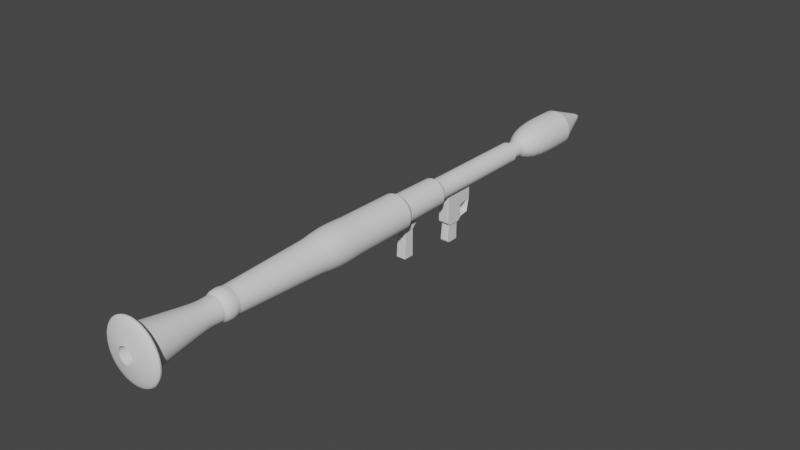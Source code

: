 # Source: rpg.blend  (saved by Blender 2.80.75; exported with 4.5.12 LTS)
import bpy
from mathutils import Matrix  # noqa: F401  (used for matrix-valued properties, if any)

bpy.ops.wm.read_factory_settings(use_empty=True)
scene = bpy.context.scene
scene.name = 'Scene'

# ---- collections
col_collection_2 = bpy.data.collections.new('Collection 2'); scene.collection.children.link(col_collection_2)
col_collection = bpy.data.collections.new('Collection'); scene.collection.children.link(col_collection)

# ---- node groups
ng_auto_smooth = bpy.data.node_groups.new('Auto Smooth', 'GeometryNodeTree')
_s = ng_auto_smooth.interface.new_socket(name='Geometry', in_out='OUTPUT', socket_type='NodeSocketGeometry')
_s = ng_auto_smooth.interface.new_socket(name='Geometry', in_out='INPUT', socket_type='NodeSocketGeometry')
_s = ng_auto_smooth.interface.new_socket(name='Angle', in_out='INPUT', socket_type='NodeSocketFloat')
_s.subtype = 'ANGLE'
_s.min_value = 0.0
_s.max_value = 3.142
ng_auto_smooth.is_modifier = True
_N = ng_auto_smooth.nodes; _L = ng_auto_smooth.links
n0 = _N.new('NodeGroupOutput'); n0.name = 'Group Output'; n0.location = (480, -100)
n1 = _N.new('NodeGroupInput'); n1.name = 'Group Input'; n1.location = (-420, -300)
n2 = _N.new('NodeGroupInput'); n2.name = 'Group Input.001'; n2.location = (-60, -100)
n3 = _N.new('GeometryNodeSetShadeSmooth'); n3.name = 'Set Shade Smooth'; n3.location = (120, -100)
n3.domain = 'EDGE'
n4 = _N.new('GeometryNodeSetShadeSmooth'); n4.name = 'Set Shade Smooth.001'; n4.location = (300, -100)
n5 = _N.new('GeometryNodeInputMeshEdgeAngle'); n5.name = 'Edge Angle'; n5.location = (-420, -220)
n6 = _N.new('GeometryNodeInputEdgeSmooth'); n6.name = 'Is Edge Smooth'; n6.location = (-60, -160)
n7 = _N.new('GeometryNodeInputShadeSmooth'); n7.name = 'Is Face Smooth'; n7.location = (-240, -340)
n8 = _N.new('FunctionNodeBooleanMath'); n8.name = 'Boolean Math'; n8.location = (-60, -220)
n9 = _N.new('FunctionNodeCompare'); n9.name = 'Compare'; n9.location = (-240, -180)
n9.operation = 'LESS_EQUAL'
_L.new(n5.outputs[0], n9.inputs[0])
_L.new(n4.outputs[0], n0.inputs[0])
_L.new(n1.outputs[1], n9.inputs[1])
_L.new(n9.outputs[0], n8.inputs[0])
_L.new(n7.outputs[0], n8.inputs[1])
_L.new(n2.outputs[0], n3.inputs[0])
_L.new(n6.outputs[0], n3.inputs[1])
_L.new(n3.outputs[0], n4.inputs[0])
_L.new(n8.outputs[0], n3.inputs[2])
n0.is_active_output = True

# ---- world
world_world = bpy.data.worlds.new('World'); scene.world = world_world
world_world.use_nodes = True; world_world.node_tree.nodes.clear()
_N = world_world.node_tree.nodes; _L = world_world.node_tree.links
n0 = _N.new('ShaderNodeOutputWorld'); n0.name = 'World Output'; n0.location = (300, 300)
n1 = _N.new('ShaderNodeBackground'); n1.name = 'Background'; n1.location = (10, 300)
n1.inputs[0].default_value = (0.05088, 0.05088, 0.05088, 1.0)
_L.new(n1.outputs[0], n0.inputs[0])
n0.is_active_output = True
world_world.color = (0.05088, 0.05088, 0.05088)
world_world.use_sun_shadow = False
world_world.sun_shadow_jitter_overblur = 0.0

# ---- meshes
me_cylinder_001 = bpy.data.meshes.new('Cylinder.001')
me_cylinder_001.from_pydata([(9.001e-11, 0.0147, -0.3758), (4.424e-09, 1.63e-09, 0.45), (0.005625, 0.01358, -0.3758), (0.01039, 0.01039, -0.3758), (0.01358, 0.005625, -0.3758), (0.0147, -1.199e-08, -0.3758), (0.01358, -0.005625, -0.3758), (0.01039, -0.01039, -0.3758), (0.005625, -0.01358, -0.3758), (2.309e-09, -0.0147, -0.3758), (-0.005625, -0.01358, -0.3758), (-0.01039, -0.01039, -0.3758), (-0.01358, -0.005625, -0.3758), (-0.0147, -1.117e-08, -0.3758), (-0.01358, 0.005625, -0.3758), (-0.01039, 0.01039, -0.3758), (-0.005625, 0.01358, -0.3758), (9.001e-11, 0.0147, 0.1856), (0.005625, 0.01358, 0.1856), (0.01039, 0.01039, 0.1856), (0.01358, 0.005625, 0.1856), (0.0147, 1.523e-08, 0.1856), (0.01358, -0.005625, 0.1856), (0.01039, -0.01039, 0.1856), (0.005625, -0.01358, 0.1856), (2.309e-09, -0.0147, 0.1856), (-0.005625, -0.01358, 0.1856), (-0.01039, -0.01039, 0.1856), (-0.01358, -0.005625, 0.1856), (-0.0147, 1.604e-08, 0.1856), (-0.01358, 0.005625, 0.1856), (-0.01039, 0.01039, 0.1856), (-0.005625, 0.01358, 0.1856), (4.207e-10, 0.01795, 0.2053), (0.00687, 0.01658, 0.2053), (0.01269, 0.01269, 0.2053), (0.01658, 0.00687, 0.2053), (0.01795, 1.637e-08, 0.2053), (0.01658, -0.00687, 0.2053), (0.01269, -0.01269, 0.2053), (0.00687, -0.01658, 0.2053), (3.131e-09, -0.01795, 0.2053), (-0.00687, -0.01658, 0.2053), (-0.01269, -0.01269, 0.2053), (-0.01658, -0.00687, 0.2053), (-0.01795, 1.737e-08, 0.2053), (-0.01658, 0.00687, 0.2053), (-0.01269, 0.01269, 0.2053), (-0.00687, 0.01658, 0.2053), (0.0, 0.03858, 0.3474), (0.01476, 0.03564, 0.3474), (0.02728, 0.02728, 0.3474), (0.03564, 0.01476, 0.3474), (0.03858, 3.451e-09, 0.3474), (0.03564, -0.01476, 0.3474), (0.02728, -0.02728, 0.3474), (0.01476, -0.03564, 0.3474), (5.825e-09, -0.03858, 0.3474), (-0.01476, -0.03564, 0.3474), (-0.02728, -0.02728, 0.3474), (-0.03564, -0.01476, 0.3474), (-0.03858, 5.597e-09, 0.3474), (-0.03564, 0.01476, 0.3474), (-0.02728, 0.02728, 0.3474), (-0.01476, 0.03564, 0.3474), (0.01548, 0.03737, 0.2456), (0.0286, 0.0286, 0.2456), (0.03737, 0.01548, 0.2456), (0.04045, 6.577e-09, 0.2456), (0.03737, -0.01548, 0.2456), (0.0286, -0.0286, 0.2456), (0.01548, -0.03737, 0.2456), (5.69e-09, -0.04045, 0.2456), (-0.01548, -0.03737, 0.2456), (-0.0286, -0.0286, 0.2456), (-0.03737, -0.01548, 0.2456), (-0.04045, 8.827e-09, 0.2456), (-0.03737, 0.01548, 0.2456), (-0.0286, 0.0286, 0.2456), (-0.01548, 0.03737, 0.2456), (-4.177e-10, 0.04045, 0.2456), (2.764e-09, 0.01398, 0.4118), (0.005349, 0.01291, 0.4118), (0.009884, 0.009884, 0.4118), (0.01291, 0.005349, 0.4118), (0.01398, -9.551e-11, 0.4118), (0.01291, -0.005349, 0.4118), (0.009884, -0.009884, 0.4118), (0.005349, -0.01291, 0.4118), (4.874e-09, -0.01398, 0.4118), (-0.005349, -0.01291, 0.4118), (-0.009884, -0.009884, 0.4118), (-0.01291, -0.005349, 0.4118), (-0.01398, 6.822e-10, 0.4118), (-0.01291, 0.005349, 0.4118), (-0.009884, 0.009884, 0.4118), (-0.005349, 0.01291, 0.4118)], [], [(81, 1, 82), (82, 1, 83), (83, 1, 84), (84, 1, 85), (85, 1, 86), (86, 1, 87), (87, 1, 88), (88, 1, 89), (89, 1, 90), (90, 1, 91), (91, 1, 92), (92, 1, 93), (93, 1, 94), (94, 1, 95), (95, 1, 96), (96, 1, 81), (0, 2, 3, 4, 5, 6, 7, 8, 9, 10, 11, 12, 13, 14, 15, 16), (16, 32, 17, 0), (15, 31, 32, 16), (14, 30, 31, 15), (13, 29, 30, 14), (12, 28, 29, 13), (11, 27, 28, 12), (10, 26, 27, 11), (9, 25, 26, 10), (8, 24, 25, 9), (7, 23, 24, 8), (6, 22, 23, 7), (5, 21, 22, 6), (4, 20, 21, 5), (3, 19, 20, 4), (2, 18, 19, 3), (0, 17, 18, 2), (32, 48, 33, 17), (31, 47, 48, 32), (30, 46, 47, 31), (29, 45, 46, 30), (28, 44, 45, 29), (27, 43, 44, 28), (26, 42, 43, 27), (25, 41, 42, 26), (24, 40, 41, 25), (23, 39, 40, 24), (22, 38, 39, 23), (21, 37, 38, 22), (20, 36, 37, 21), (19, 35, 36, 20), (18, 34, 35, 19), (17, 33, 34, 18), (79, 64, 49, 80), (78, 63, 64, 79), (77, 62, 63, 78), (76, 61, 62, 77), (75, 60, 61, 76), (74, 59, 60, 75), (73, 58, 59, 74), (72, 57, 58, 73), (71, 56, 57, 72), (70, 55, 56, 71), (69, 54, 55, 70), (68, 53, 54, 69), (67, 52, 53, 68), (66, 51, 52, 67), (65, 50, 51, 66), (80, 49, 50, 65), (33, 80, 65, 34), (34, 65, 66, 35), (35, 66, 67, 36), (36, 67, 68, 37), (37, 68, 69, 38), (38, 69, 70, 39), (39, 70, 71, 40), (40, 71, 72, 41), (41, 72, 73, 42), (42, 73, 74, 43), (43, 74, 75, 44), (44, 75, 76, 45), (45, 76, 77, 46), (46, 77, 78, 47), (47, 78, 79, 48), (48, 79, 80, 33), (64, 96, 81, 49), (63, 95, 96, 64), (62, 94, 95, 63), (61, 93, 94, 62), (60, 92, 93, 61), (59, 91, 92, 60), (58, 90, 91, 59), (57, 89, 90, 58), (56, 88, 89, 57), (55, 87, 88, 56), (54, 86, 87, 55), (53, 85, 86, 54), (52, 84, 85, 53), (51, 83, 84, 52), (50, 82, 83, 51), (49, 81, 82, 50)])
_k = {(0, 2): 1.0, (2, 3): 1.0, (3, 4): 1.0, (4, 5): 1.0, (5, 6): 1.0, (6, 7): 1.0, (7, 8): 1.0, (8, 9): 1.0, (9, 10): 1.0, (10, 11): 1.0, (11, 12): 1.0, (12, 13): 1.0, (13, 14): 1.0, (14, 15): 1.0, (15, 16): 1.0, (0, 16): 1.0, (33, 48): 1.0, (47, 48): 1.0, (46, 47): 1.0, (45, 46): 1.0, (44, 45): 1.0, (43, 44): 1.0, (42, 43): 1.0, (41, 42): 1.0, (40, 41): 1.0, (39, 40): 1.0, (38, 39): 1.0, (37, 38): 1.0, (36, 37): 1.0, (35, 36): 1.0, (34, 35): 1.0, (33, 34): 1.0, (49, 64): 1.0, (63, 64): 1.0, (62, 63): 1.0, (61, 62): 1.0, (60, 61): 1.0, (59, 60): 1.0, (58, 59): 1.0, (57, 58): 1.0, (56, 57): 1.0, (55, 56): 1.0, (54, 55): 1.0, (53, 54): 1.0, (52, 53): 1.0, (51, 52): 1.0, (50, 51): 1.0, (49, 50): 1.0}
me_cylinder_001.attributes.new('crease_edge', 'FLOAT', 'EDGE').data.foreach_set('value', [_k.get((min(e.vertices), max(e.vertices)), 0.0) for e in me_cylinder_001.edges])
_uv = me_cylinder_001.uv_layers.new(name='UVMap')
_uv.uv.foreach_set('vector', [1.0, 0.9896, 0.9375, 1.0, 0.9375, 0.9896, 0.9375, 0.9896, 0.875, 1.0, 0.875, 0.9896, 0.875, 0.9896, 0.8125, 1.0, 0.8125, 0.9896, 0.8125, 0.9896, 0.75, 1.0, 0.75, 0.9896, 0.75, 0.9896, 0.6875, 1.0, 0.6875, 0.9896, 0.6875, 0.9896, 0.625, 1.0, 0.625, 0.9896, 0.625, 0.9896, 0.5625, 1.0, 0.5625, 0.9896, 0.5625, 0.9896, 0.5, 1.0, 0.5, 0.9896, 0.5, 0.9896, 0.4375, 1.0, 0.4375, 0.9896, 0.4375, 0.9896, 0.375, 1.0, 0.375, 0.9896, 0.375, 0.9896, 0.3125, 1.0, 0.3125, 0.9896, 0.3125, 0.9896, 0.25, 1.0, 0.25, 0.9896, 0.25, 0.9896, 0.1875, 1.0, 0.1875, 0.9896, 0.1875, 0.9896, 0.125, 1.0, 0.125, 0.9896, 0.125, 0.9896, 0.0625, 1.0, 0.0625, 0.9896, 0.0625, 0.9896, 0.0, 1.0, 0.0, 0.9896, 0.75, 0.49, 0.8418, 0.4717, 0.9197, 0.4197, 0.9717, 0.3418, 0.99, 0.25, 0.9717, 0.1582, 0.9197, 0.08029, 0.8418, 0.02827, 0.75, 0.01, 0.6582, 0.02827, 0.5803, 0.08029, 0.5283, 0.1582, 0.51, 0.25, 0.5283, 0.3418, 0.5803, 0.4197, 0.6582, 0.4717, 0.0625, 0.5, 0.0625, 0.8531, 0.0, 0.8531, 0.0, 0.5, 0.125, 0.5, 0.125, 0.8531, 0.0625, 0.8531, 0.0625, 0.5, 0.1875, 0.5, 0.1875, 0.8531, 0.125, 0.8531, 0.125, 0.5, 0.25, 0.5, 0.25, 0.8531, 0.1875, 0.8531, 0.1875, 0.5, 0.3125, 0.5, 0.3125, 0.8531, 0.25, 0.8531, 0.25, 0.5, 0.375, 0.5, 0.375, 0.8531, 0.3125, 0.8531, 0.3125, 0.5, 0.4375, 0.5, 0.4375, 0.8531, 0.375, 0.8531, 0.375, 0.5, 0.5, 0.5, 0.5, 0.8531, 0.4375, 0.8531, 0.4375, 0.5, 0.5625, 0.5, 0.5625, 0.8531, 0.5, 0.8531, 0.5, 0.5, 0.625, 0.5, 0.625, 0.8531, 0.5625, 0.8531, 0.5625, 0.5, 0.6875, 0.5, 0.6875, 0.8531, 0.625, 0.8531, 0.625, 0.5, 0.75, 0.5, 0.75, 0.8531, 0.6875, 0.8531, 0.6875, 0.5, 0.8125, 0.5, 0.8125, 0.8531, 0.75, 0.8531, 0.75, 0.5, 0.875, 0.5, 0.875, 0.8531, 0.8125, 0.8531, 0.8125, 0.5, 0.9375, 0.5, 0.9375, 0.8531, 0.875, 0.8531, 0.875, 0.5, 1.0, 0.5, 1.0, 0.8531, 0.9375, 0.8531, 0.9375, 0.5, 0.0625, 0.8531, 0.0625, 0.8537, 0.0, 0.8537, 0.0, 0.8531, 0.125, 0.8531, 0.125, 0.8537, 0.0625, 0.8537, 0.0625, 0.8531, 0.1875, 0.8531, 0.1875, 0.8537, 0.125, 0.8537, 0.125, 0.8531, 0.25, 0.8531, 0.25, 0.8537, 0.1875, 0.8537, 0.1875, 0.8531, 0.3125, 0.8531, 0.3125, 0.8537, 0.25, 0.8537, 0.25, 0.8531, 0.375, 0.8531, 0.375, 0.8537, 0.3125, 0.8537, 0.3125, 0.8531, 0.4375, 0.8531, 0.4375, 0.8537, 0.375, 0.8537, 0.375, 0.8531, 0.5, 0.8531, 0.5, 0.8537, 0.4375, 0.8537, 0.4375, 0.8531, 0.5625, 0.8531, 0.5625, 0.8537, 0.5, 0.8537, 0.5, 0.8531, 0.625, 0.8531, 0.625, 0.8537, 0.5625, 0.8537, 0.5625, 0.8531, 0.6875, 0.8531, 0.6875, 0.8537, 0.625, 0.8537, 0.625, 0.8531, 0.75, 0.8531, 0.75, 0.8537, 0.6875, 0.8537, 0.6875, 0.8531, 0.8125, 0.8531, 0.8125, 0.8537, 0.75, 0.8537, 0.75, 0.8531, 0.875, 0.8531, 0.875, 0.8537, 0.8125, 0.8537, 0.8125, 0.8531, 0.9375, 0.8531, 0.9375, 0.8537, 0.875, 0.8537, 0.875, 0.8531, 1.0, 0.8531, 1.0, 0.8537, 0.9375, 0.8537, 0.9375, 0.8531, 0.0625, 0.9034, 0.0625, 0.9472, 0.0, 0.9472, 0.0, 0.9034, 0.125, 0.9034, 0.125, 0.9472, 0.0625, 0.9472, 0.0625, 0.9034, 0.1875, 0.9034, 0.1875, 0.9472, 0.125, 0.9472, 0.125, 0.9034, 0.25, 0.9034, 0.25, 0.9472, 0.1875, 0.9472, 0.1875, 0.9034, 0.3125, 0.9034, 0.3125, 0.9472, 0.25, 0.9472, 0.25, 0.9034, 0.375, 0.9034, 0.375, 0.9472, 0.3125, 0.9472, 0.3125, 0.9034, 0.4375, 0.9034, 0.4375, 0.9472, 0.375, 0.9472, 0.375, 0.9034, 0.5, 0.9034, 0.5, 0.9472, 0.4375, 0.9472, 0.4375, 0.9034, 0.5625, 0.9034, 0.5625, 0.9472, 0.5, 0.9472, 0.5, 0.9034, 0.625, 0.9034, 0.625, 0.9472, 0.5625, 0.9472, 0.5625, 0.9034, 0.6875, 0.9034, 0.6875, 0.9472, 0.625, 0.9472, 0.625, 0.9034, 0.75, 0.9034, 0.75, 0.9472, 0.6875, 0.9472, 0.6875, 0.9034, 0.8125, 0.9034, 0.8125, 0.9472, 0.75, 0.9472, 0.75, 0.9034, 0.875, 0.9034, 0.875, 0.9472, 0.8125, 0.9472, 0.8125, 0.9034, 0.9375, 0.9034, 0.9375, 0.9472, 0.875, 0.9472, 0.875, 0.9034, 1.0, 0.9034, 1.0, 0.9472, 0.9375, 0.9472, 0.9375, 0.9034, 1.0, 0.8537, 1.0, 0.9034, 0.9375, 0.9034, 0.9375, 0.8537, 0.9375, 0.8537, 0.9375, 0.9034, 0.875, 0.9034, 0.875, 0.8537, 0.875, 0.8537, 0.875, 0.9034, 0.8125, 0.9034, 0.8125, 0.8537, 0.8125, 0.8537, 0.8125, 0.9034, 0.75, 0.9034, 0.75, 0.8537, 0.75, 0.8537, 0.75, 0.9034, 0.6875, 0.9034, 0.6875, 0.8537, 0.6875, 0.8537, 0.6875, 0.9034, 0.625, 0.9034, 0.625, 0.8537, 0.625, 0.8537, 0.625, 0.9034, 0.5625, 0.9034, 0.5625, 0.8537, 0.5625, 0.8537, 0.5625, 0.9034, 0.5, 0.9034, 0.5, 0.8537, 0.5, 0.8537, 0.5, 0.9034, 0.4375, 0.9034, 0.4375, 0.8537, 0.4375, 0.8537, 0.4375, 0.9034, 0.375, 0.9034, 0.375, 0.8537, 0.375, 0.8537, 0.375, 0.9034, 0.3125, 0.9034, 0.3125, 0.8537, 0.3125, 0.8537, 0.3125, 0.9034, 0.25, 0.9034, 0.25, 0.8537, 0.25, 0.8537, 0.25, 0.9034, 0.1875, 0.9034, 0.1875, 0.8537, 0.1875, 0.8537, 0.1875, 0.9034, 0.125, 0.9034, 0.125, 0.8537, 0.125, 0.8537, 0.125, 0.9034, 0.0625, 0.9034, 0.0625, 0.8537, 0.0625, 0.8537, 0.0625, 0.9034, 0.0, 0.9034, 0.0, 0.8537, 0.0625, 0.9472, 0.0625, 0.9896, 0.0, 0.9896, 0.0, 0.9472, 0.125, 0.9472, 0.125, 0.9896, 0.0625, 0.9896, 0.0625, 0.9472, 0.1875, 0.9472, 0.1875, 0.9896, 0.125, 0.9896, 0.125, 0.9472, 0.25, 0.9472, 0.25, 0.9896, 0.1875, 0.9896, 0.1875, 0.9472, 0.3125, 0.9472, 0.3125, 0.9896, 0.25, 0.9896, 0.25, 0.9472, 0.375, 0.9472, 0.375, 0.9896, 0.3125, 0.9896, 0.3125, 0.9472, 0.4375, 0.9472, 0.4375, 0.9896, 0.375, 0.9896, 0.375, 0.9472, 0.5, 0.9472, 0.5, 0.9896, 0.4375, 0.9896, 0.4375, 0.9472, 0.5625, 0.9472, 0.5625, 0.9896, 0.5, 0.9896, 0.5, 0.9472, 0.625, 0.9472, 0.625, 0.9896, 0.5625, 0.9896, 0.5625, 0.9472, 0.6875, 0.9472, 0.6875, 0.9896, 0.625, 0.9896, 0.625, 0.9472, 0.75, 0.9472, 0.75, 0.9896, 0.6875, 0.9896, 0.6875, 0.9472, 0.8125, 0.9472, 0.8125, 0.9896, 0.75, 0.9896, 0.75, 0.9472, 0.875, 0.9472, 0.875, 0.9896, 0.8125, 0.9896, 0.8125, 0.9472, 0.9375, 0.9472, 0.9375, 0.9896, 0.875, 0.9896, 0.875, 0.9472, 1.0, 0.9472, 1.0, 0.9896, 0.9375, 0.9896, 0.9375, 0.9472])
me_cylinder_001.use_remesh_preserve_volume = False
me_cylinder_001.use_remesh_preserve_attributes = False
me_cylinder_001.use_mirror_vertex_groups = False
me_cylinder_001.update()
me_cylinder = bpy.data.meshes.new('Cylinder')
me_cylinder.from_pydata([(-2.23e-09, 0.01571, -0.475), (2.77e-10, 0.01637, 0.475), (0.006011, 0.01451, -0.475), (0.006265, 0.01512, 0.475), (0.01111, 0.01111, -0.475), (0.01158, 0.01158, 0.475), (0.01451, 0.006011, -0.475), (0.01512, 0.006265, 0.475), (0.01571, 3.739e-09, -0.475), (0.01637, -5.665e-09, 0.475), (0.01451, -0.006011, -0.475), (0.01512, -0.006265, 0.475), (0.01111, -0.01111, -0.475), (0.01158, -0.01158, 0.475), (0.006011, -0.01451, -0.475), (0.006265, -0.01512, 0.475), (1.555e-09, -0.01571, -0.475), (2.749e-09, -0.01637, 0.475), (-0.006011, -0.01451, -0.475), (-0.006265, -0.01512, 0.475), (-0.01111, -0.01111, -0.475), (-0.01158, -0.01158, 0.475), (-0.01451, -0.006011, -0.475), (-0.01512, -0.006265, 0.475), (-0.01571, 5.108e-09, -0.475), (-0.01637, -4.754e-09, 0.475), (-0.01451, 0.006011, -0.475), (-0.01512, 0.006265, 0.475), (-0.01111, 0.01111, -0.475), (-0.01158, 0.01158, 0.475), (-0.006011, 0.01451, -0.475), (-0.006265, 0.01512, 0.475), (-8.071e-12, 0.02191, -0.2421), (0.008384, 0.02024, -0.2421), (0.01549, 0.01549, -0.2421), (0.02024, 0.008384, -0.2421), (0.02191, -8.853e-10, -0.2421), (0.02024, -0.008384, -0.2421), (0.01549, -0.01549, -0.2421), (0.008384, -0.02024, -0.2421), (3.3e-09, -0.02191, -0.2421), (-0.008384, -0.02024, -0.2421), (-0.01549, -0.01549, -0.2421), (-0.02024, -0.008384, -0.2421), (-0.02191, 3.335e-10, -0.2421), (-0.02024, 0.008384, -0.2421), (-0.01549, 0.01549, -0.2421), (-0.008384, 0.02024, -0.2421), (-5.006e-10, 0.02887, -0.2322), (0.01105, 0.02667, -0.2322), (0.02041, 0.02041, -0.2322), (0.02667, 0.01105, -0.2322), (0.02887, -1.327e-09, -0.2322), (0.02667, -0.01105, -0.2322), (0.02041, -0.02041, -0.2322), (0.01105, -0.02667, -0.2322), (3.859e-09, -0.02887, -0.2322), (-0.01105, -0.02667, -0.2322), (-0.02041, -0.02041, -0.2322), (-0.02667, -0.01105, -0.2322), (-0.02887, 2.792e-10, -0.2322), (-0.02667, 0.01105, -0.2322), (-0.02041, 0.02041, -0.2322), (-0.01105, 0.02667, -0.2322), (-6.324e-10, 0.03004, -0.1351), (0.0115, 0.02776, -0.1351), (0.02124, 0.02124, -0.1351), (0.02776, 0.0115, -0.1351), (0.03004, -3.968e-10, -0.1351), (0.02776, -0.0115, -0.1351), (0.02124, -0.02124, -0.1351), (0.0115, -0.02776, -0.1351), (3.904e-09, -0.03004, -0.1351), (-0.0115, -0.02776, -0.1351), (-0.02124, -0.02124, -0.1351), (-0.02776, -0.0115, -0.1351), (-0.03004, 1.275e-09, -0.1351), (-0.02776, 0.0115, -0.1351), (-0.02124, 0.02124, -0.1351), (-0.0115, 0.02776, -0.1351), (-5.944e-10, 0.03695, -0.1249), (0.01414, 0.03414, -0.1249), (0.02613, 0.02613, -0.1249), (0.03414, 0.01414, -0.1249), (0.03695, -1.039e-09, -0.1249), (0.03414, -0.01414, -0.1249), (0.02613, -0.02613, -0.1249), (0.01414, -0.03414, -0.1249), (4.985e-09, -0.03695, -0.1249), (-0.01414, -0.03414, -0.1249), (-0.02613, -0.02613, -0.1249), (-0.03414, -0.01414, -0.1249), (-0.03695, 1.017e-09, -0.1249), (-0.03414, 0.01414, -0.1249), (-0.02613, 0.02613, -0.1249), (-0.01414, 0.03414, -0.1249), (-1.052e-09, 0.04064, 0.04683), (0.01555, 0.03755, 0.04683), (0.02874, 0.02874, 0.04683), (0.03755, 0.01555, 0.04683), (0.04064, -2.124e-09, 0.04683), (0.03755, -0.01555, 0.04683), (0.02874, -0.02874, 0.04683), (0.01555, -0.03755, 0.04683), (5.085e-09, -0.04064, 0.04683), (-0.01555, -0.03755, 0.04683), (-0.02874, -0.02874, 0.04683), (-0.03755, -0.01555, 0.04683), (-0.04064, 1.373e-10, 0.04683), (-0.03755, 0.01555, 0.04683), (-0.02874, 0.02874, 0.04683), (-0.01555, 0.03755, 0.04683), (0.0009198, 0.02345, 0.3065), (0.009476, 0.02288, 0.3066), (0.01751, 0.01751, 0.3066), (0.02288, 0.009476, 0.3066), (0.02476, -1.201e-09, 0.3066), (0.02288, -0.009476, 0.3066), (0.01751, -0.01751, 0.3066), (0.009476, -0.02288, 0.3066), (3.588e-09, -0.02476, 0.3066), (-0.009476, -0.02288, 0.3066), (-0.01751, -0.01751, 0.3066), (-0.02288, -0.009476, 0.3066), (-0.02476, 1.768e-10, 0.3066), (-0.02288, 0.009476, 0.3066), (-0.01751, 0.01751, 0.3066), (-0.008556, 0.02157, 0.3065), (-1.234e-09, 0.06687, 0.4582), (0.02559, 0.06178, 0.4582), (0.04729, 0.04729, 0.4582), (0.06178, 0.02559, 0.4582), (0.06687, -2.149e-09, 0.4582), (0.06178, -0.02559, 0.4582), (0.04729, -0.04729, 0.4582), (0.02559, -0.06178, 0.4582), (8.863e-09, -0.06687, 0.4582), (-0.02559, -0.06178, 0.4582), (-0.04729, -0.04729, 0.4582), (-0.06178, -0.02559, 0.4582), (-0.06687, 1.572e-09, 0.4582), (-0.06178, 0.02559, 0.4582), (-0.04729, 0.04729, 0.4582), (-0.02559, 0.06178, 0.4582), (0.0162, 0.03928, 0.449), (0.02997, 0.03008, 0.449), (0.03917, 0.01631, 0.449), (0.0424, 6.722e-05, 0.449), (0.03917, -0.01618, 0.449), (0.02997, -0.02995, 0.449), (0.0162, -0.03915, 0.449), (-4.729e-05, -0.04238, 0.449), (-0.01629, -0.03915, 0.449), (-0.03006, -0.02995, 0.449), (-0.03926, -0.01618, 0.449), (-0.0425, 6.723e-05, 0.449), (-0.03926, 0.01631, 0.449), (-0.03006, 0.03008, 0.449), (-0.01499, 0.03744, 0.4487), (0.001251, 0.04067, 0.4487), (0.01311, 0.03165, 0.09278), (0.02422, 0.02422, 0.09278), (0.03165, 0.01311, 0.09278), (0.03425, -1.802e-09, 0.09278), (0.03165, -0.01311, 0.09278), (0.02422, -0.02422, 0.09278), (0.01311, -0.03165, 0.09278), (4.457e-09, -0.03425, 0.09278), (-0.01311, -0.03165, 0.09278), (-0.02422, -0.02422, 0.09278), (-0.03165, -0.01311, 0.09278), (-0.03425, 1.034e-10, 0.09278), (-0.03165, 0.01311, 0.09278), (-0.02422, 0.02422, 0.09278), (-0.01311, 0.03165, 0.09278), (-7.155e-10, 0.03425, 0.09278), (0.0145, 0.03502, -0.00199), (0.0268, 0.0268, -0.00199), (0.03502, 0.0145, -0.00199), (0.0379, -2.161e-09, -0.00199), (0.03502, -0.0145, -0.00199), (0.0268, -0.0268, -0.00199), (0.0145, -0.03502, -0.00199), (5.115e-09, -0.0379, -0.00199), (-0.0145, -0.03502, -0.00199), (-0.0268, -0.0268, -0.00199), (-0.03502, -0.0145, -0.00199), (-0.0379, -5.222e-11, -0.00199), (-0.03502, 0.0145, -0.00199), (-0.0268, 0.0268, -0.00199), (-0.0145, 0.03502, -0.00199), (-6.081e-10, 0.0379, -0.00199), (-3.738e-10, 0.02792, 0.2987), (0.01068, 0.02579, 0.2987), (0.01974, 0.01974, 0.2987), (0.02579, 0.01068, 0.2987), (0.02792, -1.304e-09, 0.2987), (0.02579, -0.01068, 0.2987), (0.01974, -0.01974, 0.2987), (0.01068, -0.02579, 0.2987), (3.842e-09, -0.02792, 0.2987), (-0.01068, -0.02579, 0.2987), (-0.01974, -0.01974, 0.2987), (-0.02579, -0.01068, 0.2987), (-0.02792, 2.491e-10, 0.2987), (-0.02579, 0.01068, 0.2987), (-0.01974, 0.01974, 0.2987), (-0.01068, 0.02579, 0.2987), (0.01038, 0.02505, 0.2761), (0.01917, 0.01917, 0.2761), (0.02505, 0.01038, 0.2761), (0.02711, -1.302e-09, 0.2761), (0.02505, -0.01038, 0.2761), (0.01917, -0.01917, 0.2761), (0.01038, -0.02505, 0.2761), (3.776e-09, -0.02711, 0.2761), (-0.01038, -0.02505, 0.2761), (-0.01917, -0.01917, 0.2761), (-0.02505, -0.01038, 0.2761), (-0.02711, 2.066e-10, 0.2761), (-0.02505, 0.01038, 0.2761), (-0.01917, 0.01917, 0.2761), (-0.01038, 0.02505, 0.2761), (-3.179e-10, 0.02711, 0.2761), (-5.069e-10, 0.0299, 0.2874), (0.01144, 0.02762, 0.2874), (0.02114, 0.02114, 0.2874), (0.02762, 0.01144, 0.2874), (0.0299, -1.365e-09, 0.2874), (0.02762, -0.01144, 0.2874), (0.02114, -0.02114, 0.2874), (0.01144, -0.02762, 0.2874), (4.008e-09, -0.0299, 0.2874), (-0.01144, -0.02762, 0.2874), (-0.02114, -0.02114, 0.2874), (-0.02762, -0.01144, 0.2874), (-0.0299, 2.988e-10, 0.2874), (-0.02762, 0.01144, 0.2874), (-0.02114, 0.02114, 0.2874), (-0.01144, 0.02762, 0.2874), (-8.228e-11, 0.02166, -0.475), (0.00829, 0.02001, -0.475), (0.01532, 0.01532, -0.475), (0.02001, 0.00829, -0.475), (0.02166, -9.435e-10, -0.475), (0.02001, -0.00829, -0.475), (0.01532, -0.01532, -0.475), (0.00829, -0.02001, -0.475), (3.189e-09, -0.02166, -0.475), (-0.00829, -0.02001, -0.475), (-0.01532, -0.01532, -0.475), (-0.02001, -0.00829, -0.475), (-0.02166, 2.617e-10, -0.475), (-0.02001, 0.00829, -0.475), (-0.01532, 0.01532, -0.475), (-0.00829, 0.02001, -0.475), (-9.735e-10, 0.05404, 0.4684), (0.02068, 0.04993, 0.4684), (0.03821, 0.03821, 0.4684), (0.04993, 0.02068, 0.4684), (0.05404, -2.07e-09, 0.4684), (0.04993, -0.02068, 0.4684), (0.03821, -0.03821, 0.4684), (0.02068, -0.04993, 0.4684), (7.187e-09, -0.05404, 0.4684), (-0.02068, -0.04993, 0.4684), (-0.03821, -0.03821, 0.4684), (-0.04993, -0.02068, 0.4684), (-0.05404, 9.371e-10, 0.4684), (-0.04993, 0.02068, 0.4684), (-0.03821, 0.03821, 0.4684), (-0.02068, 0.04993, 0.4684), (0.009175, 0.02211, 0.3333), (0.01694, 0.01692, 0.3333), (0.02214, 0.009152, 0.3333), (0.02396, -1.327e-05, 0.3333), (0.02214, -0.009179, 0.3333), (0.01694, -0.01695, 0.3333), (0.009175, -0.02214, 0.3333), (9.341e-06, -0.02396, 0.3333), (-0.009156, -0.02214, 0.3333), (-0.01693, -0.01695, 0.3333), (-0.02212, -0.009179, 0.3333), (-0.02394, -1.327e-05, 0.3333), (-0.02212, 0.009152, 0.3333), (-0.01693, 0.01692, 0.3333), (-0.008311, 0.02091, 0.3332), (0.0008544, 0.02274, 0.3332)], [], [(256, 1, 3, 257), (257, 3, 5, 258), (258, 5, 7, 259), (259, 7, 9, 260), (260, 9, 11, 261), (261, 11, 13, 262), (262, 13, 15, 263), (263, 15, 17, 264), (264, 17, 19, 265), (265, 19, 21, 266), (266, 21, 23, 267), (267, 23, 25, 268), (268, 25, 27, 269), (269, 27, 29, 270), (270, 29, 31, 271), (271, 31, 1, 256), (18, 20, 21, 19), (255, 47, 32, 240), (254, 46, 47, 255), (253, 45, 46, 254), (252, 44, 45, 253), (251, 43, 44, 252), (250, 42, 43, 251), (249, 41, 42, 250), (248, 40, 41, 249), (247, 39, 40, 248), (246, 38, 39, 247), (245, 37, 38, 246), (244, 36, 37, 245), (243, 35, 36, 244), (242, 34, 35, 243), (241, 33, 34, 242), (240, 32, 33, 241), (47, 63, 48, 32), (46, 62, 63, 47), (45, 61, 62, 46), (44, 60, 61, 45), (43, 59, 60, 44), (42, 58, 59, 43), (41, 57, 58, 42), (40, 56, 57, 41), (39, 55, 56, 40), (38, 54, 55, 39), (37, 53, 54, 38), (36, 52, 53, 37), (35, 51, 52, 36), (34, 50, 51, 35), (33, 49, 50, 34), (32, 48, 49, 33), (63, 79, 64, 48), (62, 78, 79, 63), (61, 77, 78, 62), (60, 76, 77, 61), (59, 75, 76, 60), (58, 74, 75, 59), (57, 73, 74, 58), (56, 72, 73, 57), (55, 71, 72, 56), (54, 70, 71, 55), (53, 69, 70, 54), (52, 68, 69, 53), (51, 67, 68, 52), (50, 66, 67, 51), (49, 65, 66, 50), (48, 64, 65, 49), (79, 95, 80, 64), (78, 94, 95, 79), (77, 93, 94, 78), (76, 92, 93, 77), (75, 91, 92, 76), (74, 90, 91, 75), (73, 89, 90, 74), (72, 88, 89, 73), (71, 87, 88, 72), (70, 86, 87, 71), (69, 85, 86, 70), (68, 84, 85, 69), (67, 83, 84, 68), (66, 82, 83, 67), (65, 81, 82, 66), (64, 80, 81, 65), (190, 111, 96, 191), (189, 110, 111, 190), (188, 109, 110, 189), (187, 108, 109, 188), (186, 107, 108, 187), (185, 106, 107, 186), (184, 105, 106, 185), (183, 104, 105, 184), (182, 103, 104, 183), (181, 102, 103, 182), (180, 101, 102, 181), (179, 100, 101, 180), (178, 99, 100, 179), (177, 98, 99, 178), (176, 97, 98, 177), (191, 96, 97, 176), (207, 127, 112, 192), (206, 126, 127, 207), (205, 125, 126, 206), (204, 124, 125, 205), (203, 123, 124, 204), (202, 122, 123, 203), (201, 121, 122, 202), (200, 120, 121, 201), (199, 119, 120, 200), (198, 118, 119, 199), (197, 117, 118, 198), (196, 116, 117, 197), (195, 115, 116, 196), (194, 114, 115, 195), (193, 113, 114, 194), (192, 112, 113, 193), (158, 143, 128, 159), (157, 142, 143, 158), (156, 141, 142, 157), (155, 140, 141, 156), (154, 139, 140, 155), (153, 138, 139, 154), (152, 137, 138, 153), (151, 136, 137, 152), (150, 135, 136, 151), (149, 134, 135, 150), (148, 133, 134, 149), (147, 132, 133, 148), (146, 131, 132, 147), (145, 130, 131, 146), (144, 129, 130, 145), (159, 128, 129, 144), (287, 159, 144, 272), (272, 144, 145, 273), (273, 145, 146, 274), (274, 146, 147, 275), (275, 147, 148, 276), (276, 148, 149, 277), (277, 149, 150, 278), (278, 150, 151, 279), (279, 151, 152, 280), (280, 152, 153, 281), (281, 153, 154, 282), (282, 154, 155, 283), (283, 155, 156, 284), (284, 156, 157, 285), (285, 157, 158, 286), (286, 158, 159, 287), (96, 175, 160, 97), (97, 160, 161, 98), (98, 161, 162, 99), (99, 162, 163, 100), (100, 163, 164, 101), (101, 164, 165, 102), (102, 165, 166, 103), (103, 166, 167, 104), (104, 167, 168, 105), (105, 168, 169, 106), (106, 169, 170, 107), (107, 170, 171, 108), (108, 171, 172, 109), (109, 172, 173, 110), (110, 173, 174, 111), (111, 174, 175, 96), (80, 191, 176, 81), (81, 176, 177, 82), (82, 177, 178, 83), (83, 178, 179, 84), (84, 179, 180, 85), (85, 180, 181, 86), (86, 181, 182, 87), (87, 182, 183, 88), (88, 183, 184, 89), (89, 184, 185, 90), (90, 185, 186, 91), (91, 186, 187, 92), (92, 187, 188, 93), (93, 188, 189, 94), (94, 189, 190, 95), (95, 190, 191, 80), (224, 192, 193, 225), (225, 193, 194, 226), (226, 194, 195, 227), (227, 195, 196, 228), (228, 196, 197, 229), (229, 197, 198, 230), (230, 198, 199, 231), (231, 199, 200, 232), (232, 200, 201, 233), (233, 201, 202, 234), (234, 202, 203, 235), (235, 203, 204, 236), (236, 204, 205, 237), (237, 205, 206, 238), (238, 206, 207, 239), (239, 207, 192, 224), (174, 222, 223, 175), (173, 221, 222, 174), (172, 220, 221, 173), (171, 219, 220, 172), (170, 218, 219, 171), (169, 217, 218, 170), (168, 216, 217, 169), (167, 215, 216, 168), (166, 214, 215, 167), (165, 213, 214, 166), (164, 212, 213, 165), (163, 211, 212, 164), (162, 210, 211, 163), (161, 209, 210, 162), (160, 208, 209, 161), (175, 223, 208, 160), (222, 239, 224, 223), (221, 238, 239, 222), (220, 237, 238, 221), (219, 236, 237, 220), (218, 235, 236, 219), (217, 234, 235, 218), (216, 233, 234, 217), (215, 232, 233, 216), (214, 231, 232, 215), (213, 230, 231, 214), (212, 229, 230, 213), (211, 228, 229, 212), (210, 227, 228, 211), (209, 226, 227, 210), (208, 225, 226, 209), (223, 224, 225, 208), (2, 0, 240, 241), (4, 2, 241, 242), (6, 4, 242, 243), (8, 6, 243, 244), (10, 8, 244, 245), (12, 10, 245, 246), (14, 12, 246, 247), (16, 14, 247, 248), (18, 16, 248, 249), (20, 18, 249, 250), (22, 20, 250, 251), (24, 22, 251, 252), (26, 24, 252, 253), (28, 26, 253, 254), (30, 28, 254, 255), (0, 30, 255, 240), (4, 6, 7, 5), (20, 22, 23, 21), (6, 8, 9, 7), (22, 24, 25, 23), (8, 10, 11, 9), (24, 26, 27, 25), (10, 12, 13, 11), (26, 28, 29, 27), (12, 14, 15, 13), (14, 16, 17, 15), (16, 18, 19, 17), (2, 4, 5, 3), (31, 29, 28, 30), (1, 31, 30, 0), (3, 1, 0, 2), (143, 271, 256, 128), (142, 270, 271, 143), (141, 269, 270, 142), (140, 268, 269, 141), (139, 267, 268, 140), (138, 266, 267, 139), (137, 265, 266, 138), (136, 264, 265, 137), (135, 263, 264, 136), (134, 262, 263, 135), (133, 261, 262, 134), (132, 260, 261, 133), (131, 259, 260, 132), (130, 258, 259, 131), (129, 257, 258, 130), (128, 256, 257, 129), (127, 286, 287, 112), (126, 285, 286, 127), (125, 284, 285, 126), (124, 283, 284, 125), (123, 282, 283, 124), (122, 281, 282, 123), (121, 280, 281, 122), (120, 279, 280, 121), (119, 278, 279, 120), (118, 277, 278, 119), (117, 276, 277, 118), (116, 275, 276, 117), (115, 274, 275, 116), (114, 273, 274, 115), (113, 272, 273, 114), (112, 287, 272, 113)])
me_cylinder.polygons.foreach_set('use_smooth', [True] * 288)
_k = {(240, 241): 1.0, (1, 3): 1.0, (241, 242): 1.0, (3, 5): 1.0, (242, 243): 1.0, (5, 7): 1.0, (243, 244): 1.0, (7, 9): 1.0, (244, 245): 1.0, (9, 11): 1.0, (245, 246): 1.0, (11, 13): 1.0, (246, 247): 1.0, (13, 15): 1.0, (247, 248): 1.0, (15, 17): 1.0, (248, 249): 1.0, (17, 19): 1.0, (249, 250): 1.0, (19, 21): 1.0, (250, 251): 1.0, (21, 23): 1.0, (251, 252): 1.0, (23, 25): 1.0, (252, 253): 1.0, (25, 27): 1.0, (253, 254): 1.0, (27, 29): 1.0, (254, 255): 1.0, (29, 31): 1.0, (240, 255): 1.0, (1, 31): 1.0, (32, 47): 1.0, (46, 47): 1.0, (45, 46): 1.0, (44, 45): 1.0, (43, 44): 1.0, (42, 43): 1.0, (41, 42): 1.0, (40, 41): 1.0, (39, 40): 1.0, (38, 39): 1.0, (37, 38): 1.0, (36, 37): 1.0, (35, 36): 1.0, (34, 35): 1.0, (33, 34): 1.0, (32, 33): 1.0, (48, 63): 1.0, (62, 63): 1.0, (61, 62): 1.0, (60, 61): 1.0, (59, 60): 1.0, (58, 59): 1.0, (57, 58): 1.0, (56, 57): 1.0, (55, 56): 1.0, (54, 55): 1.0, (53, 54): 1.0, (52, 53): 1.0, (51, 52): 1.0, (50, 51): 1.0, (49, 50): 1.0, (48, 49): 1.0, (64, 79): 1.0, (78, 79): 1.0, (77, 78): 1.0, (76, 77): 1.0, (75, 76): 1.0, (74, 75): 1.0, (73, 74): 1.0, (72, 73): 1.0, (71, 72): 1.0, (70, 71): 1.0, (69, 70): 1.0, (68, 69): 1.0, (67, 68): 1.0, (66, 67): 1.0, (65, 66): 1.0, (64, 65): 1.0, (80, 95): 1.0, (94, 95): 1.0, (93, 94): 1.0, (92, 93): 1.0, (91, 92): 1.0, (90, 91): 1.0, (89, 90): 1.0, (88, 89): 1.0, (87, 88): 1.0, (86, 87): 1.0, (85, 86): 1.0, (84, 85): 1.0, (83, 84): 1.0, (82, 83): 1.0, (81, 82): 1.0, (80, 81): 1.0, (112, 127): 1.0, (126, 127): 1.0, (125, 126): 1.0, (124, 125): 1.0, (123, 124): 1.0, (122, 123): 1.0, (121, 122): 1.0, (120, 121): 1.0, (119, 120): 1.0, (118, 119): 1.0, (117, 118): 1.0, (116, 117): 1.0, (115, 116): 1.0, (114, 115): 1.0, (113, 114): 1.0, (112, 113): 1.0, (144, 159): 1.0, (144, 145): 1.0, (145, 146): 1.0, (146, 147): 1.0, (147, 148): 1.0, (148, 149): 1.0, (149, 150): 1.0, (150, 151): 1.0, (151, 152): 1.0, (152, 153): 1.0, (153, 154): 1.0, (154, 155): 1.0, (155, 156): 1.0, (156, 157): 1.0, (157, 158): 1.0, (158, 159): 1.0, (160, 175): 1.0, (160, 161): 1.0, (161, 162): 1.0, (162, 163): 1.0, (163, 164): 1.0, (164, 165): 1.0, (165, 166): 1.0, (166, 167): 1.0, (167, 168): 1.0, (168, 169): 1.0, (169, 170): 1.0, (170, 171): 1.0, (171, 172): 1.0, (172, 173): 1.0, (173, 174): 1.0, (174, 175): 1.0, (176, 191): 1.0, (176, 177): 1.0, (177, 178): 1.0, (178, 179): 1.0, (179, 180): 1.0, (180, 181): 1.0, (181, 182): 1.0, (182, 183): 1.0, (183, 184): 1.0, (184, 185): 1.0, (185, 186): 1.0, (186, 187): 1.0, (187, 188): 1.0, (188, 189): 1.0, (189, 190): 1.0, (190, 191): 1.0, (192, 193): 1.0, (193, 194): 1.0, (194, 195): 1.0, (195, 196): 1.0, (196, 197): 1.0, (197, 198): 1.0, (198, 199): 1.0, (199, 200): 1.0, (200, 201): 1.0, (201, 202): 1.0, (202, 203): 1.0, (203, 204): 1.0, (204, 205): 1.0, (205, 206): 1.0, (206, 207): 1.0, (192, 207): 1.0, (222, 223): 1.0, (221, 222): 1.0, (220, 221): 1.0, (219, 220): 1.0, (218, 219): 1.0, (217, 218): 1.0, (216, 217): 1.0, (215, 216): 1.0, (214, 215): 1.0, (213, 214): 1.0, (212, 213): 1.0, (211, 212): 1.0, (210, 211): 1.0, (209, 210): 1.0, (208, 209): 1.0, (208, 223): 1.0, (0, 2): 1.0, (2, 4): 1.0, (4, 6): 1.0, (6, 8): 1.0, (8, 10): 1.0, (10, 12): 1.0, (12, 14): 1.0, (14, 16): 1.0, (16, 18): 1.0, (18, 20): 1.0, (20, 22): 1.0, (22, 24): 1.0, (24, 26): 1.0, (26, 28): 1.0, (28, 30): 1.0, (0, 30): 1.0, (286, 287): 0.34902, (285, 286): 0.34902, (284, 285): 0.34902, (283, 284): 0.34902, (282, 283): 0.34902, (281, 282): 0.34902, (280, 281): 0.34902, (279, 280): 0.34902, (278, 279): 0.34902, (277, 278): 0.34902, (276, 277): 0.34902, (275, 276): 0.34902, (274, 275): 0.34902, (273, 274): 0.34902, (272, 273): 0.34902, (272, 287): 0.34902}
me_cylinder.attributes.new('crease_edge', 'FLOAT', 'EDGE').data.foreach_set('value', [_k.get((min(e.vertices), max(e.vertices)), 0.0) for e in me_cylinder.edges])
_uv = me_cylinder.uv_layers.new(name='UVMap')
_uv.uv.foreach_set('vector', [1.0, 0.9965, 1.0, 1.0, 0.9375, 1.0, 0.9375, 0.9965, 0.9375, 0.9965, 0.9375, 1.0, 0.875, 1.0, 0.875, 0.9965, 0.875, 0.9965, 0.875, 1.0, 0.8125, 1.0, 0.8125, 0.9965, 0.8125, 0.9965, 0.8125, 1.0, 0.75, 1.0, 0.75, 0.9965, 0.75, 0.9965, 0.75, 1.0, 0.6875, 1.0, 0.6875, 0.9965, 0.6875, 0.9965, 0.6875, 1.0, 0.625, 1.0, 0.625, 0.9965, 0.625, 0.9965, 0.625, 1.0, 0.5625, 1.0, 0.5625, 0.9965, 0.5625, 0.9965, 0.5625, 1.0, 0.5, 1.0, 0.5, 0.9965, 0.5, 0.9965, 0.5, 1.0, 0.4375, 1.0, 0.4375, 0.9965, 0.4375, 0.9965, 0.4375, 1.0, 0.375, 1.0, 0.375, 0.9965, 0.375, 0.9965, 0.375, 1.0, 0.3125, 1.0, 0.3125, 0.9965, 0.3125, 0.9965, 0.3125, 1.0, 0.25, 1.0, 0.25, 0.9965, 0.25, 0.9965, 0.25, 1.0, 0.1875, 1.0, 0.1875, 0.9965, 0.1875, 0.9965, 0.1875, 1.0, 0.125, 1.0, 0.125, 0.9965, 0.125, 0.9965, 0.125, 1.0, 0.0625, 1.0, 0.0625, 0.9965, 0.0625, 0.9965, 0.0625, 1.0, 0.0, 1.0, 0.0, 0.9965, 0.6914, 0.1085, 0.6417, 0.1417, 0.6417, 0.1417, 0.6914, 0.1085, 0.0625, 0.5, 0.06249, 0.6139, -0.001872, 0.6139, 0.0, 0.5, 0.125, 0.5, 0.125, 0.6139, 0.06249, 0.6139, 0.0625, 0.5, 0.1875, 0.5, 0.1875, 0.6139, 0.125, 0.6139, 0.125, 0.5, 0.25, 0.5, 0.25, 0.6139, 0.1875, 0.6139, 0.1875, 0.5, 0.3125, 0.5, 0.3125, 0.6139, 0.25, 0.6139, 0.25, 0.5, 0.375, 0.5, 0.375, 0.6139, 0.3125, 0.6139, 0.3125, 0.5, 0.4375, 0.5, 0.4375, 0.6139, 0.375, 0.6139, 0.375, 0.5, 0.5, 0.5, 0.5, 0.6139, 0.4375, 0.6139, 0.4375, 0.5, 0.5625, 0.5, 0.5625, 0.6139, 0.5, 0.6139, 0.5, 0.5, 0.625, 0.5, 0.625, 0.6139, 0.5625, 0.6139, 0.5625, 0.5, 0.6875, 0.5, 0.6875, 0.6139, 0.625, 0.6139, 0.625, 0.5, 0.75, 0.5, 0.75, 0.6139, 0.6875, 0.6139, 0.6875, 0.5, 0.8125, 0.5, 0.8125, 0.6139, 0.75, 0.6139, 0.75, 0.5, 0.875, 0.5, 0.875, 0.6139, 0.8125, 0.6139, 0.8125, 0.5, 0.9375, 0.5, 0.9375, 0.6139, 0.875, 0.6139, 0.875, 0.5, 1.0, 0.5, 1.002, 0.6139, 0.9375, 0.6139, 0.9375, 0.5, 0.06249, 0.6139, 0.06248, 0.6174, -0.002177, 0.6174, -0.001872, 0.6139, 0.125, 0.6139, 0.125, 0.6174, 0.06248, 0.6174, 0.06249, 0.6139, 0.1875, 0.6139, 0.1875, 0.6174, 0.125, 0.6174, 0.125, 0.6139, 0.25, 0.6139, 0.25, 0.6174, 0.1875, 0.6174, 0.1875, 0.6139, 0.3125, 0.6139, 0.3125, 0.6174, 0.25, 0.6174, 0.25, 0.6139, 0.375, 0.6139, 0.375, 0.6174, 0.3125, 0.6174, 0.3125, 0.6139, 0.4375, 0.6139, 0.4375, 0.6174, 0.375, 0.6174, 0.375, 0.6139, 0.5, 0.6139, 0.5, 0.6174, 0.4375, 0.6174, 0.4375, 0.6139, 0.5625, 0.6139, 0.5625, 0.6174, 0.5, 0.6174, 0.5, 0.6139, 0.625, 0.6139, 0.625, 0.6174, 0.5625, 0.6174, 0.5625, 0.6139, 0.6875, 0.6139, 0.6875, 0.6174, 0.625, 0.6174, 0.625, 0.6139, 0.75, 0.6139, 0.75, 0.6174, 0.6875, 0.6174, 0.6875, 0.6139, 0.8125, 0.6139, 0.8125, 0.6174, 0.75, 0.6174, 0.75, 0.6139, 0.875, 0.6139, 0.875, 0.6174, 0.8125, 0.6174, 0.8125, 0.6139, 0.9375, 0.6139, 0.9375, 0.6174, 0.875, 0.6174, 0.875, 0.6139, 1.002, 0.6139, 1.002, 0.6174, 0.9375, 0.6174, 0.9375, 0.6139, 0.06248, 0.6174, 0.0625, 0.6687, 0.0, 0.6687, -0.002177, 0.6174, 0.125, 0.6174, 0.125, 0.6687, 0.0625, 0.6687, 0.06248, 0.6174, 0.1875, 0.6174, 0.1875, 0.6687, 0.125, 0.6687, 0.125, 0.6174, 0.25, 0.6174, 0.25, 0.6687, 0.1875, 0.6687, 0.1875, 0.6174, 0.3125, 0.6174, 0.3125, 0.6687, 0.25, 0.6687, 0.25, 0.6174, 0.375, 0.6174, 0.375, 0.6687, 0.3125, 0.6687, 0.3125, 0.6174, 0.4375, 0.6174, 0.4375, 0.6687, 0.375, 0.6687, 0.375, 0.6174, 0.5, 0.6174, 0.5, 0.6687, 0.4375, 0.6687, 0.4375, 0.6174, 0.5625, 0.6174, 0.5625, 0.6687, 0.5, 0.6687, 0.5, 0.6174, 0.625, 0.6174, 0.625, 0.6687, 0.5625, 0.6687, 0.5625, 0.6174, 0.6875, 0.6174, 0.6875, 0.6687, 0.625, 0.6687, 0.625, 0.6174, 0.75, 0.6174, 0.75, 0.6687, 0.6875, 0.6687, 0.6875, 0.6174, 0.8125, 0.6174, 0.8125, 0.6687, 0.75, 0.6687, 0.75, 0.6174, 0.875, 0.6174, 0.875, 0.6687, 0.8125, 0.6687, 0.8125, 0.6174, 0.9375, 0.6174, 0.9375, 0.6687, 0.875, 0.6687, 0.875, 0.6174, 1.002, 0.6174, 1.0, 0.6687, 0.9375, 0.6687, 0.9375, 0.6174, 0.0625, 0.6687, 0.0625, 0.6741, 0.0, 0.6741, 0.0, 0.6687, 0.125, 0.6687, 0.125, 0.6741, 0.0625, 0.6741, 0.0625, 0.6687, 0.1875, 0.6687, 0.1875, 0.6741, 0.125, 0.6741, 0.125, 0.6687, 0.25, 0.6687, 0.25, 0.6741, 0.1875, 0.6741, 0.1875, 0.6687, 0.3125, 0.6687, 0.3125, 0.6741, 0.25, 0.6741, 0.25, 0.6687, 0.375, 0.6687, 0.375, 0.6741, 0.3125, 0.6741, 0.3125, 0.6687, 0.4375, 0.6687, 0.4375, 0.6741, 0.375, 0.6741, 0.375, 0.6687, 0.5, 0.6687, 0.5, 0.6741, 0.4375, 0.6741, 0.4375, 0.6687, 0.5625, 0.6687, 0.5625, 0.6741, 0.5, 0.6741, 0.5, 0.6687, 0.625, 0.6687, 0.625, 0.6741, 0.5625, 0.6741, 0.5625, 0.6687, 0.6875, 0.6687, 0.6875, 0.6741, 0.625, 0.6741, 0.625, 0.6687, 0.75, 0.6687, 0.75, 0.6741, 0.6875, 0.6741, 0.6875, 0.6687, 0.8125, 0.6687, 0.8125, 0.6741, 0.75, 0.6741, 0.75, 0.6687, 0.875, 0.6687, 0.875, 0.6741, 0.8125, 0.6741, 0.8125, 0.6687, 0.9375, 0.6687, 0.9375, 0.6741, 0.875, 0.6741, 0.875, 0.6687, 1.0, 0.6687, 1.0, 0.6741, 0.9375, 0.6741, 0.9375, 0.6687, 0.0625, 0.749, 0.0625, 0.7746, 0.0, 0.7746, 0.0, 0.749, 0.125, 0.749, 0.125, 0.7746, 0.0625, 0.7746, 0.0625, 0.749, 0.1875, 0.749, 0.1875, 0.7746, 0.125, 0.7746, 0.125, 0.749, 0.25, 0.749, 0.25, 0.7746, 0.1875, 0.7746, 0.1875, 0.749, 0.3125, 0.749, 0.3125, 0.7746, 0.25, 0.7746, 0.25, 0.749, 0.375, 0.749, 0.375, 0.7746, 0.3125, 0.7746, 0.3125, 0.749, 0.4375, 0.749, 0.4375, 0.7746, 0.375, 0.7746, 0.375, 0.749, 0.5, 0.749, 0.5, 0.7746, 0.4375, 0.7746, 0.4375, 0.749, 0.5625, 0.749, 0.5625, 0.7746, 0.5, 0.7746, 0.5, 0.749, 0.625, 0.749, 0.625, 0.7746, 0.5625, 0.7746, 0.5625, 0.749, 0.6875, 0.749, 0.6875, 0.7746, 0.625, 0.7746, 0.625, 0.749, 0.75, 0.749, 0.75, 0.7746, 0.6875, 0.7746, 0.6875, 0.749, 0.8125, 0.749, 0.8125, 0.7746, 0.75, 0.7746, 0.75, 0.749, 0.875, 0.749, 0.875, 0.7746, 0.8125, 0.7746, 0.8125, 0.749, 0.9375, 0.749, 0.9375, 0.7746, 0.875, 0.7746, 0.875, 0.749, 1.0, 0.749, 1.0, 0.7746, 0.9375, 0.7746, 0.9375, 0.749, 0.0625, 0.9072, 0.0625, 0.9114, 0.0, 0.9114, 0.0, 0.9072, 0.125, 0.9072, 0.125, 0.9114, 0.0625, 0.9114, 0.0625, 0.9072, 0.1875, 0.9072, 0.1875, 0.9114, 0.125, 0.9114, 0.125, 0.9072, 0.25, 0.9072, 0.25, 0.9114, 0.1875, 0.9114, 0.1875, 0.9072, 0.3125, 0.9072, 0.3125, 0.9114, 0.25, 0.9114, 0.25, 0.9072, 0.375, 0.9072, 0.375, 0.9114, 0.3125, 0.9114, 0.3125, 0.9072, 0.4375, 0.9072, 0.4375, 0.9114, 0.375, 0.9114, 0.375, 0.9072, 0.5, 0.9072, 0.5, 0.9114, 0.4375, 0.9114, 0.4375, 0.9072, 0.5625, 0.9072, 0.5625, 0.9114, 0.5, 0.9114, 0.5, 0.9072, 0.625, 0.9072, 0.625, 0.9114, 0.5625, 0.9114, 0.5625, 0.9072, 0.6875, 0.9072, 0.6875, 0.9114, 0.625, 0.9114, 0.625, 0.9072, 0.75, 0.9072, 0.75, 0.9114, 0.6875, 0.9114, 0.6875, 0.9072, 0.8125, 0.9072, 0.8125, 0.9114, 0.75, 0.9114, 0.75, 0.9072, 0.875, 0.9072, 0.875, 0.9114, 0.8125, 0.9114, 0.8125, 0.9072, 0.9375, 0.9072, 0.9375, 0.9114, 0.875, 0.9114, 0.875, 0.9072, 1.0, 0.9072, 1.0, 0.9114, 0.9375, 0.9114, 0.9375, 0.9072, 0.0625, 0.9863, 0.0625, 0.993, 0.0, 0.993, 0.0, 0.9863, 0.125, 0.9863, 0.125, 0.993, 0.0625, 0.993, 0.0625, 0.9863, 0.1875, 0.9863, 0.1875, 0.993, 0.125, 0.993, 0.125, 0.9863, 0.25, 0.9863, 0.25, 0.993, 0.1875, 0.993, 0.1875, 0.9863, 0.3125, 0.9863, 0.3125, 0.993, 0.25, 0.993, 0.25, 0.9863, 0.375, 0.9863, 0.375, 0.993, 0.3125, 0.993, 0.3125, 0.9863, 0.4375, 0.9863, 0.4375, 0.993, 0.375, 0.993, 0.375, 0.9863, 0.5, 0.9863, 0.5, 0.993, 0.4375, 0.993, 0.4375, 0.9863, 0.5625, 0.9863, 0.5625, 0.993, 0.5, 0.993, 0.5, 0.9863, 0.625, 0.9863, 0.625, 0.993, 0.5625, 0.993, 0.5625, 0.9863, 0.6875, 0.9863, 0.6875, 0.993, 0.625, 0.993, 0.625, 0.9863, 0.75, 0.9863, 0.75, 0.993, 0.6875, 0.993, 0.6875, 0.9863, 0.8125, 0.9863, 0.8125, 0.993, 0.75, 0.993, 0.75, 0.9863, 0.875, 0.9863, 0.875, 0.993, 0.8125, 0.993, 0.8125, 0.9863, 0.9375, 0.9863, 0.9375, 0.993, 0.875, 0.993, 0.875, 0.9863, 1.0, 0.9863, 1.0, 0.993, 0.9375, 0.993, 0.9375, 0.9863, 1.0, 0.9254, 1.0, 0.9863, 0.9375, 0.9863, 0.9375, 0.9254, 0.9375, 0.9254, 0.9375, 0.9863, 0.875, 0.9863, 0.875, 0.9254, 0.875, 0.9254, 0.875, 0.9863, 0.8125, 0.9863, 0.8125, 0.9254, 0.8125, 0.9254, 0.8125, 0.9863, 0.75, 0.9863, 0.75, 0.9254, 0.75, 0.9254, 0.75, 0.9863, 0.6875, 0.9863, 0.6875, 0.9254, 0.6875, 0.9254, 0.6875, 0.9863, 0.625, 0.9863, 0.625, 0.9254, 0.625, 0.9254, 0.625, 0.9863, 0.5625, 0.9863, 0.5625, 0.9254, 0.5625, 0.9254, 0.5625, 0.9863, 0.5, 0.9863, 0.5, 0.9254, 0.5, 0.9254, 0.5, 0.9863, 0.4375, 0.9863, 0.4375, 0.9254, 0.4375, 0.9254, 0.4375, 0.9863, 0.375, 0.9863, 0.375, 0.9254, 0.375, 0.9254, 0.375, 0.9863, 0.3125, 0.9863, 0.3125, 0.9254, 0.3125, 0.9254, 0.3125, 0.9863, 0.25, 0.9863, 0.25, 0.9254, 0.25, 0.9254, 0.25, 0.9863, 0.1875, 0.9863, 0.1875, 0.9254, 0.1875, 0.9254, 0.1875, 0.9863, 0.125, 0.9863, 0.125, 0.9254, 0.125, 0.9254, 0.125, 0.9863, 0.0625, 0.9863, 0.0625, 0.9254, 0.0625, 0.9254, 0.0625, 0.9863, 0.0, 0.9863, 0.0, 0.9254, 1.0, 0.7746, 1.0, 0.7988, 0.9375, 0.7988, 0.9375, 0.7746, 0.9375, 0.7746, 0.9375, 0.7988, 0.875, 0.7988, 0.875, 0.7746, 0.875, 0.7746, 0.875, 0.7988, 0.8125, 0.7988, 0.8125, 0.7746, 0.8125, 0.7746, 0.8125, 0.7988, 0.75, 0.7988, 0.75, 0.7746, 0.75, 0.7746, 0.75, 0.7988, 0.6875, 0.7988, 0.6875, 0.7746, 0.6875, 0.7746, 0.6875, 0.7988, 0.625, 0.7988, 0.625, 0.7746, 0.625, 0.7746, 0.625, 0.7988, 0.5625, 0.7988, 0.5625, 0.7746, 0.5625, 0.7746, 0.5625, 0.7988, 0.5, 0.7988, 0.5, 0.7746, 0.5, 0.7746, 0.5, 0.7988, 0.4375, 0.7988, 0.4375, 0.7746, 0.4375, 0.7746, 0.4375, 0.7988, 0.375, 0.7988, 0.375, 0.7746, 0.375, 0.7746, 0.375, 0.7988, 0.3125, 0.7988, 0.3125, 0.7746, 0.3125, 0.7746, 0.3125, 0.7988, 0.25, 0.7988, 0.25, 0.7746, 0.25, 0.7746, 0.25, 0.7988, 0.1875, 0.7988, 0.1875, 0.7746, 0.1875, 0.7746, 0.1875, 0.7988, 0.125, 0.7988, 0.125, 0.7746, 0.125, 0.7746, 0.125, 0.7988, 0.0625, 0.7988, 0.0625, 0.7746, 0.0625, 0.7746, 0.0625, 0.7988, 0.0, 0.7988, 0.0, 0.7746, 1.0, 0.6741, 1.0, 0.749, 0.9375, 0.749, 0.9375, 0.6741, 0.9375, 0.6741, 0.9375, 0.749, 0.875, 0.749, 0.875, 0.6741, 0.875, 0.6741, 0.875, 0.749, 0.8125, 0.749, 0.8125, 0.6741, 0.8125, 0.6741, 0.8125, 0.749, 0.75, 0.749, 0.75, 0.6741, 0.75, 0.6741, 0.75, 0.749, 0.6875, 0.749, 0.6875, 0.6741, 0.6875, 0.6741, 0.6875, 0.749, 0.625, 0.749, 0.625, 0.6741, 0.625, 0.6741, 0.625, 0.749, 0.5625, 0.749, 0.5625, 0.6741, 0.5625, 0.6741, 0.5625, 0.749, 0.5, 0.749, 0.5, 0.6741, 0.5, 0.6741, 0.5, 0.749, 0.4375, 0.749, 0.4375, 0.6741, 0.4375, 0.6741, 0.4375, 0.749, 0.375, 0.749, 0.375, 0.6741, 0.375, 0.6741, 0.375, 0.749, 0.3125, 0.749, 0.3125, 0.6741, 0.3125, 0.6741, 0.3125, 0.749, 0.25, 0.749, 0.25, 0.6741, 0.25, 0.6741, 0.25, 0.749, 0.1875, 0.749, 0.1875, 0.6741, 0.1875, 0.6741, 0.1875, 0.749, 0.125, 0.749, 0.125, 0.6741, 0.125, 0.6741, 0.125, 0.749, 0.0625, 0.749, 0.0625, 0.6741, 0.0625, 0.6741, 0.0625, 0.749, 0.0, 0.749, 0.0, 0.6741, 1.0, 0.9013, 1.0, 0.9072, 0.9375, 0.9072, 0.9375, 0.9013, 0.9375, 0.9013, 0.9375, 0.9072, 0.875, 0.9072, 0.875, 0.9013, 0.875, 0.9013, 0.875, 0.9072, 0.8125, 0.9072, 0.8125, 0.9013, 0.8125, 0.9013, 0.8125, 0.9072, 0.75, 0.9072, 0.75, 0.9013, 0.75, 0.9013, 0.75, 0.9072, 0.6875, 0.9072, 0.6875, 0.9013, 0.6875, 0.9013, 0.6875, 0.9072, 0.625, 0.9072, 0.625, 0.9013, 0.625, 0.9013, 0.625, 0.9072, 0.5625, 0.9072, 0.5625, 0.9013, 0.5625, 0.9013, 0.5625, 0.9072, 0.5, 0.9072, 0.5, 0.9013, 0.5, 0.9013, 0.5, 0.9072, 0.4375, 0.9072, 0.4375, 0.9013, 0.4375, 0.9013, 0.4375, 0.9072, 0.375, 0.9072, 0.375, 0.9013, 0.375, 0.9013, 0.375, 0.9072, 0.3125, 0.9072, 0.3125, 0.9013, 0.3125, 0.9013, 0.3125, 0.9072, 0.25, 0.9072, 0.25, 0.9013, 0.25, 0.9013, 0.25, 0.9072, 0.1875, 0.9072, 0.1875, 0.9013, 0.1875, 0.9013, 0.1875, 0.9072, 0.125, 0.9072, 0.125, 0.9013, 0.125, 0.9013, 0.125, 0.9072, 0.0625, 0.9072, 0.0625, 0.9013, 0.0625, 0.9013, 0.0625, 0.9072, 0.0, 0.9072, 0.0, 0.9013, 0.0625, 0.7988, 0.0625, 0.8953, 0.0, 0.8953, 0.0, 0.7988, 0.125, 0.7988, 0.125, 0.8953, 0.0625, 0.8953, 0.0625, 0.7988, 0.1875, 0.7988, 0.1875, 0.8953, 0.125, 0.8953, 0.125, 0.7988, 0.25, 0.7988, 0.25, 0.8953, 0.1875, 0.8953, 0.1875, 0.7988, 0.3125, 0.7988, 0.3125, 0.8953, 0.25, 0.8953, 0.25, 0.7988, 0.375, 0.7988, 0.375, 0.8953, 0.3125, 0.8953, 0.3125, 0.7988, 0.4375, 0.7988, 0.4375, 0.8953, 0.375, 0.8953, 0.375, 0.7988, 0.5, 0.7988, 0.5, 0.8953, 0.4375, 0.8953, 0.4375, 0.7988, 0.5625, 0.7988, 0.5625, 0.8953, 0.5, 0.8953, 0.5, 0.7988, 0.625, 0.7988, 0.625, 0.8953, 0.5625, 0.8953, 0.5625, 0.7988, 0.6875, 0.7988, 0.6875, 0.8953, 0.625, 0.8953, 0.625, 0.7988, 0.75, 0.7988, 0.75, 0.8953, 0.6875, 0.8953, 0.6875, 0.7988, 0.8125, 0.7988, 0.8125, 0.8953, 0.75, 0.8953, 0.75, 0.7988, 0.875, 0.7988, 0.875, 0.8953, 0.8125, 0.8953, 0.8125, 0.7988, 0.9375, 0.7988, 0.9375, 0.8953, 0.875, 0.8953, 0.875, 0.7988, 1.0, 0.7988, 1.0, 0.8953, 0.9375, 0.8953, 0.9375, 0.7988, 0.0625, 0.8953, 0.0625, 0.9013, 0.0, 0.9013, 0.0, 0.8953, 0.125, 0.8953, 0.125, 0.9013, 0.0625, 0.9013, 0.0625, 0.8953, 0.1875, 0.8953, 0.1875, 0.9013, 0.125, 0.9013, 0.125, 0.8953, 0.25, 0.8953, 0.25, 0.9013, 0.1875, 0.9013, 0.1875, 0.8953, 0.3125, 0.8953, 0.3125, 0.9013, 0.25, 0.9013, 0.25, 0.8953, 0.375, 0.8953, 0.375, 0.9013, 0.3125, 0.9013, 0.3125, 0.8953, 0.4375, 0.8953, 0.4375, 0.9013, 0.375, 0.9013, 0.375, 0.8953, 0.5, 0.8953, 0.5, 0.9013, 0.4375, 0.9013, 0.4375, 0.8953, 0.5625, 0.8953, 0.5625, 0.9013, 0.5, 0.9013, 0.5, 0.8953, 0.625, 0.8953, 0.625, 0.9013, 0.5625, 0.9013, 0.5625, 0.8953, 0.6875, 0.8953, 0.6875, 0.9013, 0.625, 0.9013, 0.625, 0.8953, 0.75, 0.8953, 0.75, 0.9013, 0.6875, 0.9013, 0.6875, 0.8953, 0.8125, 0.8953, 0.8125, 0.9013, 0.75, 0.9013, 0.75, 0.8953, 0.875, 0.8953, 0.875, 0.9013, 0.8125, 0.9013, 0.8125, 0.8953, 0.9375, 0.8953, 0.9375, 0.9013, 0.875, 0.9013, 0.875, 0.8953, 1.0, 0.8953, 1.0, 0.9013, 0.9375, 0.9013, 0.9375, 0.8953, 0.8086, 0.3915, 0.75, 0.4031, 0.75, 0.49, 0.8418, 0.4717, 0.8583, 0.3583, 0.8086, 0.3915, 0.8418, 0.4717, 0.9197, 0.4197, 0.8915, 0.3086, 0.8583, 0.3583, 0.9197, 0.4197, 0.9717, 0.3418, 0.9031, 0.25, 0.8915, 0.3086, 0.9717, 0.3418, 0.99, 0.25, 0.8915, 0.1914, 0.9031, 0.25, 0.99, 0.25, 0.9717, 0.1582, 0.8583, 0.1417, 0.8915, 0.1914, 0.9717, 0.1582, 0.9197, 0.08029, 0.8086, 0.1085, 0.8583, 0.1417, 0.9197, 0.08029, 0.8418, 0.02827, 0.75, 0.09688, 0.8086, 0.1085, 0.8418, 0.02827, 0.75, 0.01, 0.6914, 0.1085, 0.75, 0.09688, 0.75, 0.01, 0.6582, 0.02827, 0.6417, 0.1417, 0.6914, 0.1085, 0.6582, 0.02827, 0.5803, 0.08029, 0.6085, 0.1914, 0.6417, 0.1417, 0.5803, 0.08029, 0.5283, 0.1582, 0.5969, 0.25, 0.6085, 0.1914, 0.5283, 0.1582, 0.51, 0.25, 0.6085, 0.3086, 0.5969, 0.25, 0.51, 0.25, 0.5283, 0.3418, 0.6417, 0.3583, 0.6085, 0.3086, 0.5283, 0.3418, 0.5803, 0.4197, 0.6914, 0.3915, 0.6417, 0.3583, 0.5803, 0.4197, 0.6582, 0.4717, 0.75, 0.4031, 0.6914, 0.3915, 0.6582, 0.4717, 0.75, 0.49, 0.8583, 0.3583, 0.8915, 0.3086, 0.8915, 0.3086, 0.8583, 0.3583, 0.6417, 0.1417, 0.6085, 0.1914, 0.6085, 0.1914, 0.6417, 0.1417, 0.8915, 0.3086, 0.9031, 0.25, 0.9031, 0.25, 0.8915, 0.3086, 0.6085, 0.1914, 0.5969, 0.25, 0.5969, 0.25, 0.6085, 0.1914, 0.9031, 0.25, 0.8915, 0.1914, 0.8915, 0.1914, 0.9031, 0.25, 0.5969, 0.25, 0.6085, 0.3086, 0.6085, 0.3086, 0.5969, 0.25, 0.8915, 0.1914, 0.8583, 0.1417, 0.8583, 0.1417, 0.8915, 0.1914, 0.6085, 0.3086, 0.6417, 0.3583, 0.6417, 0.3583, 0.6085, 0.3086, 0.8583, 0.1417, 0.8086, 0.1085, 0.8086, 0.1085, 0.8583, 0.1417, 0.8086, 0.1085, 0.75, 0.09688, 0.75, 0.09688, 0.8086, 0.1085, 0.75, 0.09688, 0.6914, 0.1085, 0.6914, 0.1085, 0.75, 0.09688, 0.8086, 0.3915, 0.8583, 0.3583, 0.8583, 0.3583, 0.8086, 0.3915, 0.0625, 1.0, 0.6417, 0.3583, 0.6417, 0.3583, 0.6914, 0.3915, 0.0, 1.0, 0.0625, 1.0, 0.6914, 0.3915, 0.75, 0.4031, 0.8086, 0.3915, 0.0, 1.0, 0.75, 0.4031, 0.8086, 0.3915, 0.0625, 0.993, 0.0625, 0.9965, 0.0, 0.9965, 0.0, 0.993, 0.125, 0.993, 0.125, 0.9965, 0.0625, 0.9965, 0.0625, 0.993, 0.1875, 0.993, 0.1875, 0.9965, 0.125, 0.9965, 0.125, 0.993, 0.25, 0.993, 0.25, 0.9965, 0.1875, 0.9965, 0.1875, 0.993, 0.3125, 0.993, 0.3125, 0.9965, 0.25, 0.9965, 0.25, 0.993, 0.375, 0.993, 0.375, 0.9965, 0.3125, 0.9965, 0.3125, 0.993, 0.4375, 0.993, 0.4375, 0.9965, 0.375, 0.9965, 0.375, 0.993, 0.5, 0.993, 0.5, 0.9965, 0.4375, 0.9965, 0.4375, 0.993, 0.5625, 0.993, 0.5625, 0.9965, 0.5, 0.9965, 0.5, 0.993, 0.625, 0.993, 0.625, 0.9965, 0.5625, 0.9965, 0.5625, 0.993, 0.6875, 0.993, 0.6875, 0.9965, 0.625, 0.9965, 0.625, 0.993, 0.75, 0.993, 0.75, 0.9965, 0.6875, 0.9965, 0.6875, 0.993, 0.8125, 0.993, 0.8125, 0.9965, 0.75, 0.9965, 0.75, 0.993, 0.875, 0.993, 0.875, 0.9965, 0.8125, 0.9965, 0.8125, 0.993, 0.9375, 0.993, 0.9375, 0.9965, 0.875, 0.9965, 0.875, 0.993, 1.0, 0.993, 1.0, 0.9965, 0.9375, 0.9965, 0.9375, 0.993, 0.0625, 0.9114, 0.0625, 0.9254, 0.0, 0.9254, 0.0, 0.9114, 0.125, 0.9114, 0.125, 0.9254, 0.0625, 0.9254, 0.0625, 0.9114, 0.1875, 0.9114, 0.1875, 0.9254, 0.125, 0.9254, 0.125, 0.9114, 0.25, 0.9114, 0.25, 0.9254, 0.1875, 0.9254, 0.1875, 0.9114, 0.3125, 0.9114, 0.3125, 0.9254, 0.25, 0.9254, 0.25, 0.9114, 0.375, 0.9114, 0.375, 0.9254, 0.3125, 0.9254, 0.3125, 0.9114, 0.4375, 0.9114, 0.4375, 0.9254, 0.375, 0.9254, 0.375, 0.9114, 0.5, 0.9114, 0.5, 0.9254, 0.4375, 0.9254, 0.4375, 0.9114, 0.5625, 0.9114, 0.5625, 0.9254, 0.5, 0.9254, 0.5, 0.9114, 0.625, 0.9114, 0.625, 0.9254, 0.5625, 0.9254, 0.5625, 0.9114, 0.6875, 0.9114, 0.6875, 0.9254, 0.625, 0.9254, 0.625, 0.9114, 0.75, 0.9114, 0.75, 0.9254, 0.6875, 0.9254, 0.6875, 0.9114, 0.8125, 0.9114, 0.8125, 0.9254, 0.75, 0.9254, 0.75, 0.9114, 0.875, 0.9114, 0.875, 0.9254, 0.8125, 0.9254, 0.8125, 0.9114, 0.9375, 0.9114, 0.9375, 0.9254, 0.875, 0.9254, 0.875, 0.9114, 1.0, 0.9114, 1.0, 0.9254, 0.9375, 0.9254, 0.9375, 0.9114])
me_cylinder.use_remesh_preserve_volume = False
me_cylinder.use_remesh_preserve_attributes = False
me_cylinder.use_mirror_vertex_groups = False
me_cylinder.update()
me_cube_001 = bpy.data.meshes.new('Cube.001')
me_cube_001.from_pydata([(-0.01099, 0.005276, -0.03307), (-0.01099, 0.03343, -0.03343), (-0.01099, 0.03343, 0.03343), (0.01099, 0.005276, -0.03307), (0.01099, 0.03343, -0.03343), (0.01099, 0.03343, 0.03343), (-0.01099, 0.03343, 0.0), (0.01099, 0.03343, 0.0), (0.01099, -0.02336, -0.006249), (-0.01099, -0.02336, -0.006249), (-0.01099, 0.03343, -0.03134), (0.01099, 0.03343, -0.03134), (0.01099, 0.003387, -0.02973), (-0.01099, 0.003387, -0.02973), (0.01099, -0.02073, -0.02501), (0.01099, -0.02287, -0.02739), (-0.01099, -0.02287, -0.02739), (-0.01099, -0.02073, -0.02501), (-0.01099, -0.001143, -0.005944), (-0.01099, 0.03343, -0.008778), (0.01099, 0.03343, -0.008778), (0.01099, -0.001143, -0.005944), (-0.01099, -0.00387, 9.968e-05), (-0.01099, -0.003938, 0.03343), (0.01099, -0.004132, 0.03343), (0.01099, -0.003904, 9.977e-05), (-0.01099, -0.03349, 0.02664), (-0.01099, -0.02664, 0.03343), (0.01099, -0.02664, 0.03343), (0.01099, -0.03349, 0.02664), (-0.01099, -0.02641, -0.007493), (-0.01099, -0.03391, 3.27e-05), (-0.01099, -0.02877, 0.001775), (0.01099, -0.03391, 3.27e-05), (0.01099, -0.02641, -0.007493), (0.01099, -0.02877, 0.001775)], [], [(6, 2, 5, 7), (7, 5, 24, 25), (24, 23, 27, 28), (1, 4, 3, 0), (5, 2, 23, 24), (33, 29, 26, 31), (35, 34, 15, 14, 8), (18, 22, 6, 19), (19, 6, 7, 20), (21, 8, 9, 18), (0, 3, 15, 16), (4, 11, 12, 3), (1, 10, 11, 4), (0, 13, 10, 1), (9, 8, 14, 17), (12, 13, 17, 14), (3, 12, 14, 15), (13, 0, 16, 17), (21, 25, 35, 8), (25, 24, 28, 29, 33, 35), (12, 21, 18, 13), (11, 20, 21, 12), (10, 19, 20, 11), (13, 18, 19, 10), (22, 23, 2, 6), (9, 17, 16, 30, 32), (32, 31, 26, 27, 23, 22), (20, 7, 25, 21), (28, 27, 26, 29), (34, 30, 16, 15), (30, 31, 32), (33, 34, 35), (33, 31, 30, 34), (18, 9, 32, 22)])
_uv = me_cube_001.uv_layers.new(name='UVMap')
_uv.uv.foreach_set('vector', [0.5, 0.25, 0.625, 0.25, 0.625, 0.5, 0.5, 0.5, 0.5, 0.5, 0.625, 0.5, 0.625, 0.6404, 0.5, 0.6393, 0.625, 0.6404, 0.875, 0.6397, 0.875, 0.7246, 0.625, 0.7246, 0.125, 0.5, 0.375, 0.5, 0.375, 0.75, 0.125, 0.75, 0.625, 0.5, 0.875, 0.5, 0.875, 0.6397, 0.625, 0.6404, 0.5098, 0.75, 0.6016, 0.75, 0.6016, 1.0, 0.5098, 1.0, 0.4957, 0.75, 0.4868, 0.75, 0.375, 0.75, 0.3828, 0.75, 0.49, 0.75, 0.4364, 0.0, 0.5, 0.1109, 0.5, 0.25, 0.4364, 0.25, 0.4364, 0.25, 0.5, 0.25, 0.5, 0.5, 0.4364, 0.5, 0.4364, 0.75, 0.49, 0.75, 0.49, 1.0, 0.4364, 1.0, 0.125, 0.75, 0.375, 0.75, 0.375, 0.75, 0.125, 0.75, 0.375, 0.5, 0.3828, 0.5, 0.3828, 0.75, 0.375, 0.75, 0.375, 0.25, 0.3828, 0.25, 0.3828, 0.5, 0.375, 0.5, 0.375, 0.0, 0.3828, 0.0, 0.3828, 0.25, 0.375, 0.25, 0.49, 1.0, 0.49, 0.75, 0.3828, 0.75, 0.3828, 1.0, 0.3828, 0.75, 0.3828, 1.0, 0.3828, 1.0, 0.3828, 0.75, 0.375, 0.75, 0.3828, 0.75, 0.3828, 0.75, 0.375, 0.75, 0.3828, 0.0, 0.375, 0.0, 0.375, 0.0, 0.3828, 0.0, 0.4364, 0.75, 0.5, 0.6393, 0.4957, 0.75, 0.49, 0.75, 0.5, 0.6393, 0.625, 0.6404, 0.625, 0.7246, 0.6016, 0.75, 0.5098, 0.75, 0.5, 0.7396, 0.3828, 0.75, 0.4364, 0.75, 0.4364, 1.0, 0.3828, 1.0, 0.3828, 0.5, 0.4364, 0.5, 0.4364, 0.75, 0.3828, 0.75, 0.3828, 0.25, 0.4364, 0.25, 0.4364, 0.5, 0.3828, 0.5, 0.3828, 0.0, 0.4364, 0.0, 0.4364, 0.25, 0.3828, 0.25, 0.5, 0.1109, 0.625, 0.1103, 0.625, 0.25, 0.5, 0.25, 0.49, 1.0, 0.3828, 1.0, 0.375, 0.0, 0.4868, 0.0, 0.4957, 0.4277, 0.5, 0.01045, 0.5098, 0.0, 0.6016, 0.0, 0.625, 0.02539, 0.625, 0.1103, 0.5, 0.1109, 0.4364, 0.5, 0.5, 0.5, 0.5, 0.6393, 0.4364, 0.75, 0.625, 0.7246, 0.875, 0.7246, 0.875, 0.75, 0.625, 0.75, 0.4868, 0.75, 0.4604, 0.07921, 0.125, 0.75, 0.375, 0.75, 0.4868, 0.0, 0.5, 0.0, 0.4957, 0.4277, 0.5098, 0.75, 0.5, 0.7466, 0.5, 0.7396, 0.5098, 0.75, 0.5098, 1.0, 0.5, 1.0, 0.5, 0.75, 0.4364, 0.0, 0.49, 0.0, 0.5, 0.01045, 0.5, 0.1109])
me_cube_001.use_remesh_preserve_volume = False
me_cube_001.use_remesh_preserve_attributes = False
me_cube_001.use_mirror_vertex_groups = False
me_cube_001.update()
me_cube_002 = bpy.data.meshes.new('Cube.002')
me_cube_002.from_pydata([(-0.009782, -0.07343, -0.00922), (-0.009782, -0.0731, 0.0126), (-0.009782, -0.007131, -0.01986), (-0.009782, -0.007131, 0.01986), (0.009782, -0.07343, -0.00922), (0.009782, -0.0731, 0.0126), (0.009782, -0.007131, -0.01986), (0.009782, -0.007131, 0.01986), (-0.009782, -0.01772, -0.00922), (-0.009782, -0.01772, 0.00922), (0.009782, -0.01772, -0.00922), (0.009782, -0.01772, 0.00922), (-0.009782, -9.313e-10, 0.01986), (-0.009782, 9.313e-10, -0.01986), (0.009782, 9.313e-10, -0.01986), (0.009782, -9.313e-10, 0.01986)], [], [(8, 9, 3, 2), (3, 7, 15, 12), (10, 11, 5, 4), (4, 5, 1, 0), (8, 10, 4, 0), (11, 9, 1, 5), (7, 3, 9, 11), (2, 6, 10, 8), (6, 7, 11, 10), (0, 1, 9, 8), (13, 12, 15, 14), (2, 3, 12, 13), (7, 6, 14, 15), (6, 2, 13, 14)])
_uv = me_cube_002.uv_layers.new(name='UVMap')
_uv.uv.foreach_set('vector', [0.375, 0.2039, 0.625, 0.2039, 0.625, 0.25, 0.375, 0.25, 0.875, 0.5, 0.625, 0.5, 0.625, 0.5, 0.875, 0.5, 0.375, 0.5461, 0.625, 0.5461, 0.625, 0.75, 0.375, 0.75, 0.375, 0.75, 0.625, 0.75, 0.625, 1.0, 0.375, 1.0, 0.125, 0.5461, 0.375, 0.5461, 0.375, 0.75, 0.125, 0.75, 0.625, 0.5461, 0.875, 0.5461, 0.875, 0.75, 0.625, 0.75, 0.625, 0.5, 0.875, 0.5, 0.875, 0.5461, 0.625, 0.5461, 0.125, 0.5, 0.375, 0.5, 0.375, 0.5461, 0.125, 0.5461, 0.375, 0.5, 0.625, 0.5, 0.625, 0.5461, 0.375, 0.5461, 0.375, 0.0, 0.625, 0.0, 0.625, 0.2039, 0.375, 0.2039, 0.375, 0.25, 0.625, 0.25, 0.625, 0.5, 0.375, 0.5, 0.375, 0.25, 0.625, 0.25, 0.625, 0.25, 0.375, 0.25, 0.625, 0.5, 0.375, 0.5, 0.375, 0.5, 0.625, 0.5, 0.375, 0.5, 0.125, 0.5, 0.125, 0.5, 0.375, 0.5])
me_cube_002.use_remesh_preserve_volume = False
me_cube_002.use_remesh_preserve_attributes = False
me_cube_002.use_mirror_vertex_groups = False
me_cube_002.update()
me_cube_003 = bpy.data.meshes.new('Cube.003')
me_cube_003.from_pydata([(-0.008401, -0.03975, -0.0129), (-0.008401, -1.111e-10, -0.0129), (-0.008401, 8.567e-11, 0.01231), (0.008401, -0.03975, -0.0129), (0.008401, -1.111e-10, -0.0129), (0.008401, 8.567e-11, 0.01231), (-0.008401, -0.03975, 0.01004), (-0.008401, -0.03339, 0.0164), (-0.008401, -0.03788, 0.01454), (0.008401, -0.03339, 0.0164), (0.008401, -0.03975, 0.01004), (0.008401, -0.03788, 0.01454)], [], [(5, 2, 7, 9), (1, 2, 5, 4), (0, 6, 8, 7, 2, 1), (1, 4, 3, 0), (4, 5, 9, 11, 10, 3), (9, 7, 8, 11), (11, 8, 6, 10), (3, 10, 6, 0)])
_uv = me_cube_003.uv_layers.new(name='UVMap')
_uv.uv.foreach_set('vector', [0.625, 0.5, 0.875, 0.5, 0.875, 0.71, 0.625, 0.71, 0.375, 0.25, 0.625, 0.25, 0.625, 0.5, 0.375, 0.5, 0.375, 0.0, 0.562, 0.0, 0.6065, 0.01171, 0.625, 0.03999, 0.625, 0.25, 0.375, 0.25, 0.125, 0.5, 0.375, 0.5, 0.375, 0.75, 0.125, 0.75, 0.375, 0.5, 0.625, 0.5, 0.625, 0.71, 0.6065, 0.7383, 0.562, 0.75, 0.375, 0.75, 0.625, 0.71, 0.875, 0.71, 0.875, 0.75, 0.625, 0.75, 0.625, 0.75, 0.625, 1.0, 0.562, 1.0, 0.562, 0.75, 0.375, 0.75, 0.562, 0.75, 0.562, 1.0, 0.375, 1.0])
me_cube_003.use_remesh_preserve_volume = False
me_cube_003.use_remesh_preserve_attributes = False
me_cube_003.use_mirror_vertex_groups = False
me_cube_003.update()

# ---- objects
ob_cylinder_001 = bpy.data.objects.new('Cylinder.001', me_cylinder_001)
ob_cylinder = bpy.data.objects.new('Cylinder', me_cylinder)
ob_cube = bpy.data.objects.new('Cube', me_cube_001)
ob_cube_001 = bpy.data.objects.new('Cube.001', me_cube_002)
ob_cube_002 = bpy.data.objects.new('Cube.002', me_cube_003)

# ---- transforms, parenting, visibility, modifiers, constraints
ob_cylinder_001.location = (0.0, 0.3, 0.0)
ob_cylinder_001.rotation_euler = (-1.571, -0.0, 0.0)
ob_cylinder_001.lineart.crease_threshold = 0.0
_m = ob_cylinder_001.modifiers.new('Subdivision', 'SUBSURF')
_m.uv_smooth = 'PRESERVE_CORNERS'
_m.show_only_control_edges = False
ob_cylinder.location = (0.0, 0.0, 0.0)
ob_cylinder.rotation_euler = (1.571, 0.0, 0.0)
ob_cylinder.lineart.crease_threshold = 0.0
_m = ob_cylinder.modifiers.new('Subdivision', 'SUBSURF')
_m.uv_smooth = 'PRESERVE_CORNERS'
_m.show_only_control_edges = False
_m = ob_cylinder.modifiers.new('Auto Smooth', 'NODES')
_m.node_group = ng_auto_smooth
_gi = [s.identifier for s in ng_auto_smooth.interface.items_tree if s.item_type == 'SOCKET' and s.in_out == 'INPUT']
_m[_gi[1]] = 0.2496  # Angle
ob_cube.parent = ob_cylinder
ob_cube.location = (0.0, -0.04849, -0.3)
ob_cube.lineart.crease_threshold = 0.0
_m = ob_cube.modifiers.new('Bevel', 'BEVEL')
_m.width = 0.001
_m.width_pct = 0.001
_m.limit_method = 'NONE'
ob_cube_001.parent = ob_cylinder
ob_cube_001.location = (0.0, -0.0268, -0.1528)
ob_cube_001.lineart.crease_threshold = 0.0
_m = ob_cube_001.modifiers.new('Bevel', 'BEVEL')
_m.width = 0.003
_m.width_pct = 0.003
_m.segments = 3
_m.limit_method = 'WEIGHT'
_m.spread = 0.59
ob_cube_002.parent = ob_cube
ob_cube_002.location = (0.0, -0.03189, 0.01389)
ob_cube_002.lineart.crease_threshold = 0.0
_m = ob_cube_002.modifiers.new('Bevel', 'BEVEL')
_m.width = 0.001
_m.width_pct = 0.001
_m.limit_method = 'NONE'

# ---- collection membership
col_collection_2.objects.link(ob_cylinder_001)
col_collection.objects.link(ob_cylinder)
col_collection.objects.link(ob_cube)
col_collection.objects.link(ob_cube_001)
col_collection.objects.link(ob_cube_002)

# ---- scene / render settings (as saved in the file)
scene.frame_start = 1; scene.frame_end = 250; scene.frame_set(1)
scene.render.engine = 'BLENDER_EEVEE_NEXT'
scene.cycles.use_denoising = False
scene.cycles.samples = 128
scene.cycles.sampling_pattern = 'TABULATED_SOBOL'
scene.cycles.use_adaptive_sampling = False
scene.cycles.use_light_tree = False
scene.view_settings.view_transform = 'Filmic'
bpy.context.view_layer.update()

# ---- added for rendering (the .blend has no active camera and no usable light): camera, sun
cam_auto = bpy.data.cameras.new('AutoCamera')
cam_auto.lens = 50.0
cam_auto.sensor_width = 36.0
cam_auto.clip_end = 1000.0
ob_auto_camera = bpy.data.objects.new('AutoCamera', cam_auto)
scene.collection.objects.link(ob_auto_camera)
ob_auto_camera.location = (1.15064, -1.24328, 0.889897)
ob_auto_camera.rotation_euler = (1.09748, -7.21219e-08, 0.694738)
scene.camera = ob_auto_camera
light_auto_sun = bpy.data.lights.new('AutoSun', 'SUN')
light_auto_sun.energy = 3.0
light_auto_sun.angle = 0.0523599
ob_auto_sun = bpy.data.objects.new('AutoSun', light_auto_sun)
scene.collection.objects.link(ob_auto_sun)
ob_auto_sun.rotation_euler = (0.872665, 0.174533, 0.523599)
bpy.context.view_layer.update()
